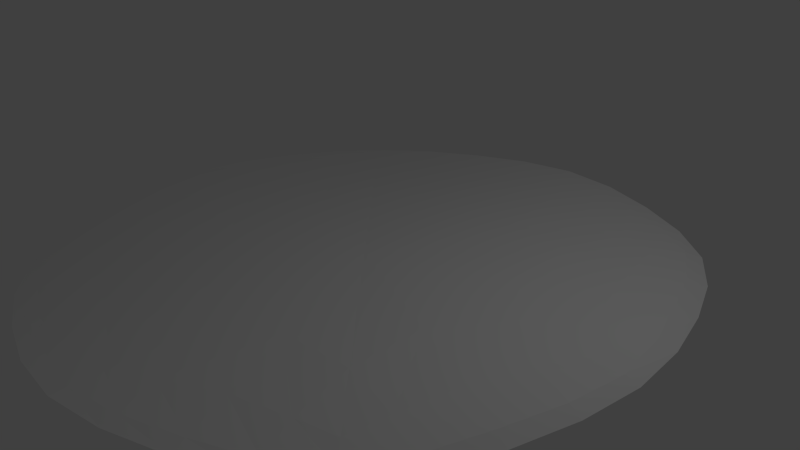 # Source: cylinderCollider.blend  (saved by Blender 2.72.0; exported with 4.5.12 LTS)
import bpy
from mathutils import Matrix  # noqa: F401  (used for matrix-valued properties, if any)

bpy.ops.wm.read_factory_settings(use_empty=True)
scene = bpy.context.scene
scene.name = 'Scene'

# ---- collections
col_collection_1 = bpy.data.collections.new('Collection 1'); scene.collection.children.link(col_collection_1)

# ---- world
world_world = bpy.data.worlds.new('World'); scene.world = world_world
world_world.color = (0.05088, 0.05088, 0.05088)
world_world.use_sun_shadow = False
world_world.sun_shadow_jitter_overblur = 0.0
world_world.cycles.sampling_method = 'MANUAL'
world_world.cycles.sample_map_resolution = 256

# ---- cameras
cam_camera = bpy.data.cameras.new('Camera')
cam_camera.clip_end = 100.0
cam_camera.lens = 35.0
cam_camera.sensor_width = 32.0
cam_camera.sensor_height = 18.0
cam_camera.ortho_scale = 7.314
cam_camera.dof.focus_distance = 0.0
cam_camera.dof.aperture_fstop = 128.0

# ---- lights
light_lamp = bpy.data.lights.new('Lamp', 'POINT')
light_lamp.transmission_factor = 0.0
light_lamp.cutoff_distance = 30.0
light_lamp.energy = 100.0
light_lamp.shadow_buffer_clip_start = 1.001
light_lamp.shadow_soft_size = 0.1
light_lamp.shadow_maximum_resolution = 0.006
light_lamp.use_absolute_resolution = True
light_lamp.cycles.use_multiple_importance_sampling = False

# ---- meshes
me_cylinder = bpy.data.meshes.new('Cylinder')
me_cylinder.from_pydata([(0.1095, 5.076, 0.02684), (0.1726, 4.245, 0.1711), (3.958, 3.108, -0.2135), (3.131, 4.066, -0.02236), (4.544, 0.3566, -0.3662), (4.55, -0.2319, 0.5324), (3.194, -3.438, -0.5871), (3.459, -3.473, 0.05895), (0.1367, -5.15, 0.4198), (-0.008538, -4.869, -0.01594), (-3.333, -4.335, -0.1566), (-3.477, -3.559, -0.04597), (-5.012, 0.01121, -0.06592), (-4.901, -0.09716, 0.05817), (-3.668, 3.85, -0.233), (-3.479, 3.11, -0.4942)], [], [(0, 1, 3, 2), (2, 3, 5, 4), (4, 5, 7, 6), (6, 7, 9, 8), (8, 9, 11, 10), (10, 11, 13, 12), (3, 1, 15, 13, 11, 9, 7, 5), (14, 15, 1, 0), (12, 13, 15, 14), (0, 2, 4, 6, 8, 10, 12, 14)])
me_cylinder.use_remesh_preserve_volume = False
me_cylinder.use_remesh_preserve_attributes = False
me_cylinder.use_mirror_vertex_groups = False
me_cylinder.update()

# ---- objects
ob_cylinder = bpy.data.objects.new('Cylinder', me_cylinder)
ob_lamp = bpy.data.objects.new('Lamp', light_lamp)
ob_camera = bpy.data.objects.new('Camera', cam_camera)

# ---- transforms, parenting, visibility, modifiers, constraints
ob_cylinder.location = (0.0, 0.0, 0.0)
ob_cylinder.lineart.crease_threshold = 0.0
_m = ob_cylinder.modifiers.new('Subsurf', 'SUBSURF')
_m.uv_smooth = 'PRESERVE_CORNERS'
_m.quality = 2
_m.show_only_control_edges = False
ob_lamp.location = (4.076, 1.005, 5.904)
ob_lamp.rotation_euler = (0.6503, 0.05522, 1.866)
ob_lamp.lock_rotations_4d = False
ob_lamp.empty_display_type = 'ARROWS'
ob_lamp.color = (0.0, 0.0, 0.0, 0.0)
ob_lamp.lineart.crease_threshold = 0.0
ob_camera.location = (7.481, -6.508, 5.344)
ob_camera.rotation_euler = (1.109, 0.01082, 0.8149)
ob_camera.lock_rotations_4d = False
ob_camera.empty_display_type = 'ARROWS'
ob_camera.color = (0.0, 0.0, 0.0, 0.0)
ob_camera.display_type = 'WIRE'
ob_camera.lineart.crease_threshold = 0.0

# ---- collection membership
col_collection_1.objects.link(ob_cylinder)
col_collection_1.objects.link(ob_lamp)
col_collection_1.objects.link(ob_camera)

# ---- scene / render settings (as saved in the file)
scene.camera = ob_camera
scene.frame_start = 1; scene.frame_end = 250; scene.frame_set(1)
scene.render.engine = 'BLENDER_EEVEE_NEXT'
scene.render.resolution_percentage = 50
scene.render.dither_intensity = 0.0
scene.cycles.use_denoising = False
scene.cycles.samples = 10
scene.cycles.sampling_pattern = 'TABULATED_SOBOL'
scene.cycles.light_sampling_threshold = 0.0
scene.cycles.use_adaptive_sampling = False
scene.cycles.use_light_tree = False
scene.cycles.blur_glossy = 0.0
scene.cycles.pixel_filter_type = 'GAUSSIAN'
scene.cycles.sample_clamp_indirect = 0.0
scene.view_settings.view_transform = 'Standard'
bpy.context.view_layer.update()
